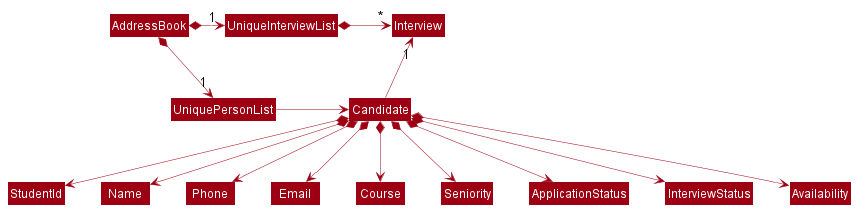

The diagram above was rendered by PlantUML. Its source (embedded in the PNG):
@startuml
!include style.puml
skinparam arrowThickness 0.5
skinparam arrowColor MODEL_COLOR
skinparam classBackgroundColor MODEL_COLOR

AddressBook *-right-> "1" UniquePersonList
AddressBook *-right-> "1" UniqueInterviewList
UniqueInterviewList -[hidden]down- UniqueInterviewList

UniqueInterviewList *-right-> "*" Interview
UniquePersonList -right-> Candidate

Candidate -up-> "1" Interview

Candidate *--> StudentId
Candidate *--> Name
Candidate *--> Phone
Candidate *--> Email
Candidate *--> Course
Candidate *--> Seniority
Candidate *--> ApplicationStatus
Candidate *--> InterviewStatus
Candidate *--> Availability
@enduml